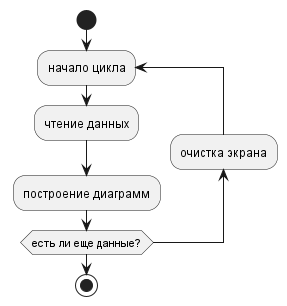

The diagram above was rendered by PlantUML. Its source (embedded in the PNG):
@startuml

start

repeat :начало цикла;
  :чтение данных;
  :построение диаграмм;
backward :очистка экрана;
repeat while (есть ли еще данные?)

stop

@enduml